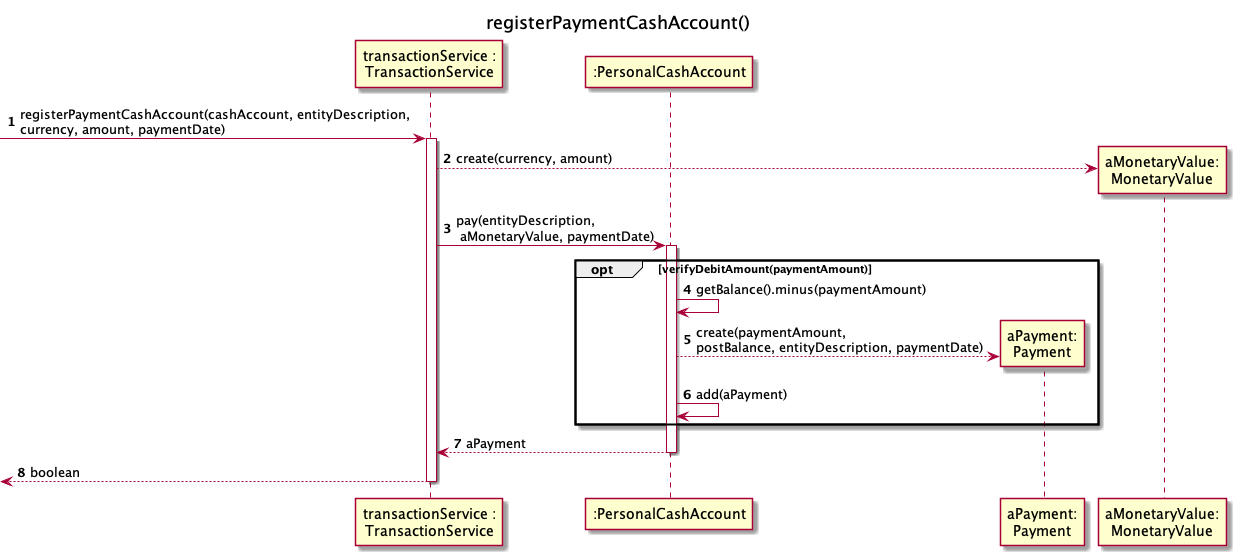

The diagram above was rendered by PlantUML. Its source (embedded in the PNG):
@startuml
title registerPaymentCashAccount()
autonumber
participant "transactionService :\nTransactionService" as TS
participant ":PersonalCashAccount" as PCA
participant "aPayment:\nPayment" as P
participant "aMonetaryValue:\nMonetaryValue" as MV

[-> TS: registerPaymentCashAccount(cashAccount, entityDescription, \ncurrency, amount, paymentDate)
activate TS

TS --> MV **: create(currency, amount)

TS -> PCA :pay(entityDescription,\n aMonetaryValue, paymentDate)
activate PCA

opt verifyDebitAmount(paymentAmount)

PCA -> PCA : getBalance().minus(paymentAmount)
PCA --> P **: create(paymentAmount,\npostBalance, entityDescription, paymentDate)
PCA -> PCA : add(aPayment)

end

PCA -->TS : aPayment
deactivate PCA

[<-- TS : boolean
deactivate TS

@enduml